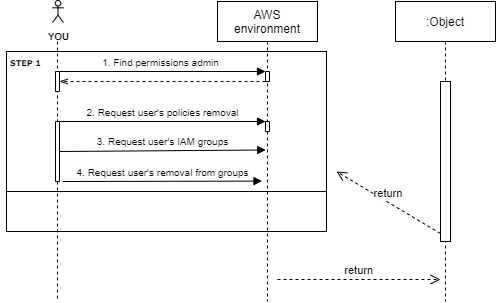

The diagram above was exported from draw.io. Its source (the exported page's mxGraphModel, read from the mxfile embedded in the PNG):
<mxGraphModel dx="593" dy="318" grid="1" gridSize="10" guides="1" tooltips="1" connect="1" arrows="1" fold="1" page="1" pageScale="1" pageWidth="850" pageHeight="1100" math="0" shadow="0">
  <root>
    <mxCell id="0" />
    <mxCell id="1" parent="0" />
    <mxCell id="MT4dEm66JSw5VwCvm64V-17" value="&lt;p&gt;&lt;br&gt;&lt;/p&gt;" style="rounded=0;whiteSpace=wrap;html=1;align=left;fillColor=none;" vertex="1" parent="1">
      <mxGeometry x="10" y="130" width="320" height="140" as="geometry" />
    </mxCell>
    <mxCell id="8giyFyMuW9Fcqd4FAZrG-9" value="&lt;p&gt;&lt;br&gt;&lt;/p&gt;" style="rounded=0;whiteSpace=wrap;html=1;align=left;fillColor=none;" parent="1" vertex="1">
      <mxGeometry x="10" y="130" width="320" height="180" as="geometry" />
    </mxCell>
    <mxCell id="3nuBFxr9cyL0pnOWT2aG-1" value="AWS&#10;environment" style="shape=umlLifeline;perimeter=lifelinePerimeter;container=1;collapsible=0;recursiveResize=0;rounded=0;shadow=0;strokeWidth=1;" parent="1" vertex="1">
      <mxGeometry x="221" y="80" width="100" height="300" as="geometry" />
    </mxCell>
    <mxCell id="MT4dEm66JSw5VwCvm64V-28" value="" style="rounded=0;whiteSpace=wrap;html=1;direction=south;strokeWidth=1;" vertex="1" parent="3nuBFxr9cyL0pnOWT2aG-1">
      <mxGeometry x="48" y="120" width="4" height="10" as="geometry" />
    </mxCell>
    <mxCell id="3nuBFxr9cyL0pnOWT2aG-5" value=":Object" style="shape=umlLifeline;perimeter=lifelinePerimeter;container=1;collapsible=0;recursiveResize=0;rounded=0;shadow=0;strokeWidth=1;" parent="1" vertex="1">
      <mxGeometry x="399" y="80" width="100" height="300" as="geometry" />
    </mxCell>
    <mxCell id="3nuBFxr9cyL0pnOWT2aG-6" value="" style="points=[];perimeter=orthogonalPerimeter;rounded=0;shadow=0;strokeWidth=1;" parent="3nuBFxr9cyL0pnOWT2aG-5" vertex="1">
      <mxGeometry x="45" y="80" width="10" height="160" as="geometry" />
    </mxCell>
    <mxCell id="3nuBFxr9cyL0pnOWT2aG-7" value="return" style="verticalAlign=bottom;endArrow=open;dashed=1;endSize=8;exitX=0;exitY=0.95;shadow=0;strokeWidth=1;" parent="1" source="3nuBFxr9cyL0pnOWT2aG-6" edge="1">
      <mxGeometry relative="1" as="geometry">
        <mxPoint x="340" y="250" as="targetPoint" />
      </mxGeometry>
    </mxCell>
    <mxCell id="3nuBFxr9cyL0pnOWT2aG-10" value="return" style="verticalAlign=bottom;endArrow=open;dashed=1;endSize=8;exitX=1;exitY=0.95;shadow=0;strokeWidth=1;" parent="1" edge="1">
      <mxGeometry relative="1" as="geometry">
        <mxPoint x="444" y="358" as="targetPoint" />
        <mxPoint x="281" y="358" as="sourcePoint" />
      </mxGeometry>
    </mxCell>
    <mxCell id="8giyFyMuW9Fcqd4FAZrG-1" value="&lt;font style=&quot;font-size: 10px&quot;&gt;&lt;b&gt;YOU&lt;/b&gt;&lt;/font&gt;" style="shape=umlActor;verticalLabelPosition=bottom;verticalAlign=top;outlineConnect=0;html=1;" parent="1" vertex="1">
      <mxGeometry x="56" y="79" width="11" height="22" as="geometry" />
    </mxCell>
    <mxCell id="8giyFyMuW9Fcqd4FAZrG-10" value="&lt;b&gt;&lt;font style=&quot;font-size: 8px&quot; face=&quot;Verdana&quot;&gt;STEP 1&lt;/font&gt;&lt;/b&gt;" style="text;html=1;align=center;verticalAlign=middle;resizable=0;points=[];autosize=1;" parent="1" vertex="1">
      <mxGeometry x="4" y="130" width="50" height="20" as="geometry" />
    </mxCell>
    <mxCell id="MT4dEm66JSw5VwCvm64V-5" value="" style="endArrow=none;dashed=1;html=1;" edge="1" parent="1" source="MT4dEm66JSw5VwCvm64V-24">
      <mxGeometry width="50" height="50" relative="1" as="geometry">
        <mxPoint x="61" y="120" as="sourcePoint" />
        <mxPoint x="61" y="380" as="targetPoint" />
      </mxGeometry>
    </mxCell>
    <mxCell id="MT4dEm66JSw5VwCvm64V-9" value="&lt;font style=&quot;font-size: 10px&quot;&gt;4. Request user's removal from groups&lt;/font&gt;" style="html=1;verticalAlign=bottom;endArrow=block;shadow=0;fontFamily=Helvetica;fontSize=11;fontColor=#000000;align=center;startSize=8;strokeColor=#000000;strokeWidth=1;entryX=-0.051;entryY=0.419;entryDx=0;entryDy=0;entryPerimeter=0;" edge="1" parent="1">
      <mxGeometry relative="1" as="geometry">
        <mxPoint x="66" y="260" as="sourcePoint" />
        <mxPoint x="265.49" y="259.60999999999996" as="targetPoint" />
      </mxGeometry>
    </mxCell>
    <mxCell id="MT4dEm66JSw5VwCvm64V-18" value="&lt;font style=&quot;font-size: 10px&quot;&gt;1. Find permissions admin&lt;/font&gt;" style="html=1;verticalAlign=bottom;endArrow=block;shadow=0;fontFamily=Helvetica;fontSize=11;fontColor=#000000;align=center;startSize=8;strokeColor=#000000;strokeWidth=1;exitX=0;exitY=0.25;exitDx=0;exitDy=0;entryX=0;entryY=1;entryDx=0;entryDy=0;" edge="1" parent="1" target="MT4dEm66JSw5VwCvm64V-27">
      <mxGeometry relative="1" as="geometry">
        <mxPoint x="59" y="150" as="sourcePoint" />
        <mxPoint x="266" y="150" as="targetPoint" />
      </mxGeometry>
    </mxCell>
    <mxCell id="MT4dEm66JSw5VwCvm64V-19" value="" style="endArrow=openThin;html=1;dashed=1;endFill=0;entryX=0.5;entryY=0;entryDx=0;entryDy=0;" edge="1" parent="1" target="8giyFyMuW9Fcqd4FAZrG-8">
      <mxGeometry relative="1" as="geometry">
        <mxPoint x="269" y="160" as="sourcePoint" />
        <mxPoint x="70" y="160" as="targetPoint" />
      </mxGeometry>
    </mxCell>
    <mxCell id="MT4dEm66JSw5VwCvm64V-21" value="&lt;font style=&quot;font-size: 10px&quot;&gt;2. Request user's policies removal&lt;/font&gt;" style="html=1;verticalAlign=bottom;endArrow=block;shadow=0;fontFamily=Helvetica;fontSize=11;fontColor=#000000;align=center;startSize=8;strokeColor=#000000;strokeWidth=1;entryX=0;entryY=1;entryDx=0;entryDy=0;exitX=0;exitY=0;exitDx=0;exitDy=0;" edge="1" parent="1" source="MT4dEm66JSw5VwCvm64V-24" target="MT4dEm66JSw5VwCvm64V-28">
      <mxGeometry relative="1" as="geometry">
        <mxPoint x="66" y="201" as="sourcePoint" />
        <mxPoint x="266.05000000000007" y="200.98000000000002" as="targetPoint" />
      </mxGeometry>
    </mxCell>
    <mxCell id="MT4dEm66JSw5VwCvm64V-22" value="&lt;font style=&quot;font-size: 10px&quot;&gt;3. Request user's IAM groups&lt;/font&gt;" style="html=1;verticalAlign=bottom;endArrow=block;shadow=0;fontFamily=Helvetica;fontSize=11;fontColor=#000000;align=center;startSize=8;strokeColor=#000000;strokeWidth=1;entryX=0.482;entryY=0.495;entryDx=0;entryDy=0;entryPerimeter=0;" edge="1" parent="1" target="3nuBFxr9cyL0pnOWT2aG-1">
      <mxGeometry relative="1" as="geometry">
        <mxPoint x="63" y="230" as="sourcePoint" />
        <mxPoint x="262.86" y="229.2" as="targetPoint" />
      </mxGeometry>
    </mxCell>
    <mxCell id="MT4dEm66JSw5VwCvm64V-24" value="" style="rounded=0;whiteSpace=wrap;html=1;direction=south;strokeWidth=1;" vertex="1" parent="1">
      <mxGeometry x="59" y="200" width="4" height="60" as="geometry" />
    </mxCell>
    <mxCell id="MT4dEm66JSw5VwCvm64V-26" value="" style="endArrow=none;dashed=1;html=1;" edge="1" parent="1" target="MT4dEm66JSw5VwCvm64V-24">
      <mxGeometry width="50" height="50" relative="1" as="geometry">
        <mxPoint x="61" y="120" as="sourcePoint" />
        <mxPoint x="61" y="380" as="targetPoint" />
      </mxGeometry>
    </mxCell>
    <mxCell id="MT4dEm66JSw5VwCvm64V-27" value="" style="rounded=0;whiteSpace=wrap;html=1;direction=south;strokeWidth=1;" vertex="1" parent="1">
      <mxGeometry x="269" y="150" width="4" height="10" as="geometry" />
    </mxCell>
    <mxCell id="8giyFyMuW9Fcqd4FAZrG-8" value="" style="rounded=0;whiteSpace=wrap;html=1;direction=south;strokeWidth=1;" parent="1" vertex="1">
      <mxGeometry x="59" y="150" width="4" height="20" as="geometry" />
    </mxCell>
  </root>
</mxGraphModel>